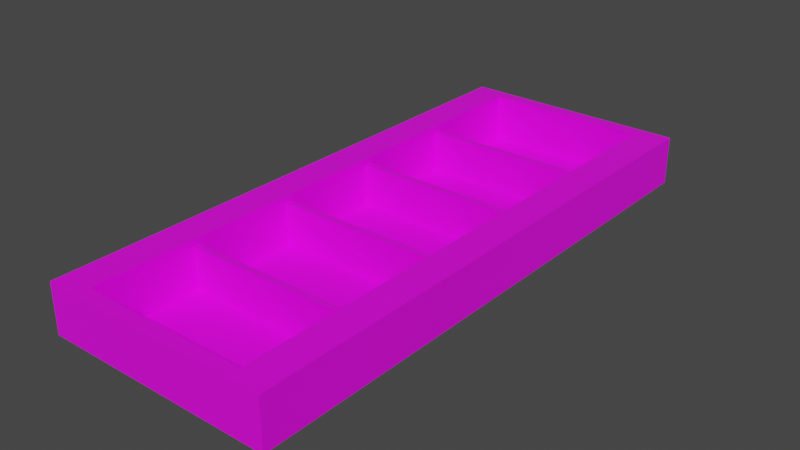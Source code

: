 # Source: deck_holder.blend  (saved by Blender 3.5.10; exported with 4.5.12 LTS)
import bpy
from mathutils import Matrix  # noqa: F401  (used for matrix-valued properties, if any)

bpy.ops.wm.read_factory_settings(use_empty=True)
scene = bpy.context.scene
scene.name = 'Scene'

# ---- collections
col_collection = bpy.data.collections.new('Collection'); scene.collection.children.link(col_collection)

# ---- images (referenced by path relative to the original .blend; pixels are not part of the script)
import os
ASSET_DIR = os.environ.get("B2B_ASSET_DIR", "")  # directory of the original .blend (textures are referenced by path, not embedded)
HERE = os.path.dirname(os.path.abspath(__file__))  # packed textures are extracted next to this script under _unpacked/

def load_image(name, relpath, width, height, colorspace="sRGB"):
    """Load a texture the original file referenced (path relative to the .blend, or extracted next to this script)."""
    p = next((c for c in (os.path.join(HERE, relpath), os.path.join(ASSET_DIR, relpath)) if relpath and os.path.exists(c)), "")
    if p:
        img = bpy.data.images.load(p, check_existing=True)
        img.name = name
    else:  # same state as the original file: an image datablock whose file is absent (Cycles renders it pink)
        img = bpy.data.images.new(name, width, height)
        img.source = "FILE"
        img.filepath = "//" + (relpath or name)
    img.colorspace_settings.name = colorspace
    return img
img_default_material_png = load_image('default_material.png', 'default_material.png', 1024, 1024, 'sRGB')

# ---- materials (node trees are filled in below, after node groups)
mat_material = bpy.data.materials.new('Material')
mat_material.alpha_threshold = 0.0
mat_material.use_transparent_shadow = False
mat_material.roughness = 0.5
mat_material.line_color = (0.0, 0.0, 0.0, 1.0)

# ---- material node trees
mat_material.use_nodes = True; mat_material.node_tree.nodes.clear()
_N = mat_material.node_tree.nodes; _L = mat_material.node_tree.links
n0 = _N.new('ShaderNodeOutputMaterial'); n0.name = 'Material Output'; n0.location = (300, 300)
n1 = _N.new('ShaderNodeBsdfPrincipled'); n1.name = 'Principled BSDF'; n1.location = (10, 300)
n1.distribution = 'GGX'
n1.subsurface_method = 'RANDOM_WALK_SKIN'
n1.inputs[3].default_value = 1.45
n1.inputs[27].default_value = (0.0, 0.0, 0.0, 1.0)
n1.inputs[28].default_value = 1.0
n2 = _N.new('ShaderNodeTexImage'); n2.name = 'Image Texture'; n2.location = (-338, 77)
n2.image = img_default_material_png
_L.new(n1.outputs[0], n0.inputs[0])
_L.new(n2.outputs[0], n1.inputs[0])
n0.is_active_output = True

# ---- world
world_world = bpy.data.worlds.new('World'); scene.world = world_world
world_world.use_nodes = True; world_world.node_tree.nodes.clear()
_N = world_world.node_tree.nodes; _L = world_world.node_tree.links
n0 = _N.new('ShaderNodeOutputWorld'); n0.name = 'World Output'; n0.location = (300, 300)
n1 = _N.new('ShaderNodeBackground'); n1.name = 'Background'; n1.location = (10, 300)
n1.inputs[0].default_value = (0.05088, 0.05088, 0.05088, 1.0)
_L.new(n1.outputs[0], n0.inputs[0])
n0.is_active_output = True
world_world.color = (0.05088, 0.05088, 0.05088)
world_world.use_sun_shadow = False
world_world.sun_shadow_jitter_overblur = 0.0

# ---- meshes
me_cube_003 = bpy.data.meshes.new('Cube.003')
me_cube_003.from_pydata([(0.1429, -0.3471, -2.027e-06), (-0.1429, -0.3471, -2.027e-06), (0.1429, 0.3505, -2.027e-06), (-0.1429, 0.3505, -2.027e-06), (0.1029, 0.3337, 0.001326), (0.1029, -0.3303, 0.001326), (-0.1029, -0.3303, 0.001326), (-0.1029, 0.3337, 0.001326), (0.1029, 0.2026, 0.001326), (0.1029, 0.0698, 0.001326), (0.1029, -0.063, 0.001326), (0.1029, -0.1958, 0.001326), (-0.1029, -0.1958, 0.001326), (-0.1029, -0.063, 0.001326), (-0.1029, 0.0698, 0.001326), (-0.1029, 0.2026, 0.001326), (0.1029, -0.2037, 0.001326), (0.1029, 0.1947, 0.001326), (0.1029, 0.06187, 0.001326), (0.1029, -0.07093, 0.001326), (-0.1029, -0.2037, 0.001326), (-0.1029, -0.07093, 0.001326), (-0.1029, 0.06187, 0.001326), (-0.1029, 0.1947, 0.001326), (0.1029, -0.2037, 0.0606), (0.1029, -0.3303, 0.0606), (-0.1029, -0.3303, 0.0606), (-0.1029, 0.2026, 0.0606), (-0.1029, 0.3337, 0.0606), (0.1029, 0.3337, 0.0606), (0.1429, 0.3505, 0.0606), (0.1429, -0.3471, 0.0606), (-0.1429, -0.3471, 0.0606), (-0.1429, 0.3505, 0.0606), (0.1029, 0.2026, 0.0606), (0.1029, 0.1947, 0.0606), (0.1029, 0.0698, 0.0606), (0.1029, 0.06187, 0.0606), (0.1029, -0.063, 0.0606), (0.1029, -0.07093, 0.0606), (0.1029, -0.1958, 0.0606), (-0.1029, -0.2037, 0.0606), (-0.1029, -0.1958, 0.0606), (-0.1029, -0.07093, 0.0606), (-0.1029, -0.063, 0.0606), (-0.1029, 0.06187, 0.0606), (-0.1029, 0.0698, 0.0606), (-0.1029, 0.1947, 0.0606), (-0.1029, -0.2037, 0.05262), (-0.1029, -0.1958, 0.05262), (-0.1029, -0.07093, 0.05262), (-0.1029, -0.063, 0.05262), (-0.1029, 0.06187, 0.05262), (-0.1029, 0.0698, 0.05262), (-0.1029, 0.1947, 0.05262), (-0.1029, 0.2026, 0.05262), (0.1029, -0.1958, 0.05262), (0.1029, -0.063, 0.05262), (0.1029, 0.0698, 0.05262), (0.1029, 0.2026, 0.05262), (0.1029, -0.2037, 0.05262), (0.1029, 0.1947, 0.05262), (0.1029, 0.06187, 0.05262), (0.1029, -0.07093, 0.05262)], [], [(8, 4, 7, 15), (22, 14, 46, 45), (7, 4, 29, 28), (8, 17, 35, 34), (21, 13, 44, 43), (14, 22, 52, 53), (17, 8, 59, 61), (23, 17, 61, 54), (13, 21, 50, 51), (9, 17, 23, 14), (10, 18, 22, 13), (11, 19, 21, 12), (5, 16, 20, 6), (29, 34, 35, 36, 37, 38, 39, 40, 24, 25, 31, 30), (25, 26, 32, 31), (26, 41, 42, 43, 44, 45, 46, 47, 27, 28, 33, 32), (28, 29, 30, 33), (9, 18, 37, 36), (0, 2, 30, 31), (23, 15, 27, 47), (4, 8, 34, 29), (10, 19, 39, 38), (1, 0, 31, 32), (17, 9, 36, 35), (6, 20, 41, 26), (3, 1, 32, 33), (18, 10, 38, 37), (12, 21, 43, 42), (2, 3, 33, 30), (16, 5, 25, 24), (19, 11, 40, 39), (13, 22, 45, 44), (5, 6, 26, 25), (20, 12, 42, 41), (14, 23, 47, 46), (11, 16, 24, 40), (15, 7, 28, 27), (60, 56, 49, 48), (63, 57, 51, 50), (62, 58, 53, 52), (61, 59, 55, 54), (22, 18, 62, 52), (18, 9, 58, 62), (15, 23, 54, 55), (21, 19, 63, 50), (19, 10, 57, 63), (11, 12, 49, 56), (20, 16, 60, 48), (10, 13, 51, 57), (9, 14, 53, 58), (8, 15, 55, 59), (12, 20, 48, 49), (16, 11, 56, 60), (2, 0, 1, 3)])
_uv = me_cube_003.uv_layers.new(name='UVMap')
_uv.uv.foreach_set('vector', [0.3415, 0.7186, 0.3415, 0.7186, 0.3415, 0.7186, 0.3415, 0.7186, 0.3415, 0.7186, 0.3415, 0.7186, 0.3415, 0.7186, 0.3415, 0.7186, 0.3415, 0.7186, 0.3415, 0.7186, 0.3415, 0.7186, 0.3415, 0.7186, 0.3415, 0.7186, 0.3415, 0.7186, 0.3415, 0.7186, 0.3415, 0.7186, 0.3415, 0.7186, 0.3415, 0.7186, 0.3415, 0.7186, 0.3415, 0.7186, 0.3415, 0.7186, 0.3415, 0.7186, 0.3415, 0.7186, 0.3415, 0.7186, 0.3415, 0.7186, 0.3415, 0.7186, 0.3415, 0.7186, 0.3415, 0.7186, 0.3415, 0.7186, 0.3415, 0.7186, 0.3415, 0.7186, 0.3415, 0.7186, 0.3415, 0.7186, 0.3415, 0.7186, 0.3415, 0.7186, 0.3415, 0.7186, 0.3415, 0.7186, 0.3415, 0.7186, 0.3415, 0.7186, 0.3415, 0.7186, 0.3415, 0.7186, 0.3415, 0.7186, 0.3415, 0.7186, 0.3415, 0.7186, 0.3415, 0.7186, 0.3415, 0.7186, 0.3415, 0.7186, 0.3415, 0.7186, 0.3415, 0.7186, 0.3415, 0.7186, 0.3415, 0.7186, 0.3415, 0.7186, 0.3415, 0.7186, 0.3415, 0.7186, 0.3415, 0.7186, 0.3415, 0.7186, 0.3415, 0.7186, 0.3415, 0.7186, 0.3415, 0.7186, 0.3415, 0.7186, 0.3415, 0.7186, 0.3415, 0.7186, 0.3415, 0.7186, 0.3415, 0.7186, 0.3415, 0.7186, 0.3415, 0.7186, 0.3415, 0.7186, 0.3415, 0.7186, 0.3415, 0.7186, 0.3415, 0.7186, 0.3415, 0.7186, 0.3415, 0.7186, 0.3415, 0.7186, 0.3415, 0.7186, 0.3415, 0.7186, 0.3415, 0.7186, 0.3415, 0.7186, 0.3415, 0.7186, 0.3415, 0.7186, 0.3415, 0.7186, 0.3415, 0.7186, 0.3415, 0.7186, 0.3415, 0.7186, 0.3415, 0.7186, 0.3415, 0.7186, 0.3415, 0.7186, 0.3415, 0.7186, 0.3415, 0.7186, 0.3415, 0.7186, 0.3415, 0.7186, 0.3415, 0.7186, 0.3415, 0.7186, 0.3415, 0.7186, 0.3415, 0.7186, 0.3415, 0.7186, 0.3415, 0.7186, 0.3415, 0.7186, 0.3415, 0.7186, 0.3415, 0.7186, 0.3415, 0.7186, 0.3415, 0.7186, 0.3415, 0.7186, 0.3415, 0.7186, 0.3415, 0.7186, 0.3415, 0.7186, 0.3415, 0.7186, 0.3415, 0.7186, 0.3415, 0.7186, 0.3415, 0.7186, 0.3415, 0.7186, 0.3415, 0.7186, 0.3415, 0.7186, 0.3415, 0.7186, 0.3415, 0.7186, 0.3415, 0.7186, 0.3415, 0.7186, 0.3415, 0.7186, 0.3415, 0.7186, 0.3415, 0.7186, 0.3415, 0.7186, 0.3415, 0.7186, 0.3415, 0.7186, 0.3415, 0.7186, 0.3415, 0.7186, 0.3415, 0.7186, 0.3415, 0.7186, 0.3415, 0.7186, 0.3415, 0.7186, 0.3415, 0.7186, 0.3415, 0.7186, 0.3415, 0.7186, 0.3415, 0.7186, 0.3415, 0.7186, 0.3415, 0.7186, 0.3415, 0.7186, 0.3415, 0.7186, 0.3415, 0.7186, 0.3415, 0.7186, 0.3415, 0.7186, 0.3415, 0.7186, 0.3415, 0.7186, 0.3415, 0.7186, 0.3415, 0.7186, 0.3415, 0.7186, 0.3415, 0.7186, 0.3415, 0.7186, 0.3415, 0.7186, 0.3415, 0.7186, 0.3415, 0.7186, 0.3415, 0.7186, 0.3415, 0.7186, 0.3415, 0.7186, 0.3415, 0.7186, 0.3415, 0.7186, 0.3415, 0.7186, 0.3415, 0.7186, 0.3415, 0.7186, 0.3415, 0.7186, 0.3415, 0.7186, 0.3415, 0.7186, 0.3415, 0.7186, 0.3415, 0.7186, 0.3415, 0.7186, 0.3415, 0.7186, 0.3415, 0.7186, 0.3415, 0.7186, 0.3415, 0.7186, 0.3415, 0.7186, 0.3415, 0.7186, 0.3415, 0.7186, 0.3415, 0.7186, 0.3415, 0.7186, 0.3415, 0.7186, 0.3415, 0.7186, 0.3415, 0.7186, 0.3415, 0.7186, 0.3415, 0.7186, 0.3415, 0.7186, 0.3415, 0.7186, 0.3415, 0.7186, 0.3415, 0.7186, 0.3415, 0.7186, 0.3415, 0.7186, 0.3415, 0.7186, 0.3415, 0.7186, 0.3415, 0.7186, 0.3415, 0.7186, 0.3415, 0.7186, 0.3415, 0.7186, 0.3415, 0.7186, 0.3415, 0.7186, 0.3415, 0.7186, 0.3415, 0.7186, 0.3415, 0.7186, 0.3415, 0.7186, 0.3415, 0.7186, 0.3415, 0.7186, 0.3415, 0.7186, 0.3415, 0.7186, 0.3415, 0.7186, 0.3415, 0.7186, 0.3415, 0.7186, 0.3415, 0.7186, 0.3415, 0.7186, 0.3415, 0.7186, 0.3415, 0.7186, 0.3415, 0.7186, 0.3415, 0.7186, 0.3415, 0.7186, 0.3415, 0.7186, 0.3415, 0.7186, 0.3415, 0.7186, 0.3415, 0.7186, 0.3415, 0.7186, 0.3415, 0.7186, 0.3415, 0.7186, 0.3415, 0.7186, 0.3415, 0.7186, 0.3415, 0.7186, 0.3415, 0.7186, 0.3415, 0.7186, 0.3415, 0.7186, 0.3415, 0.7186, 0.3415, 0.7186, 0.3415, 0.7186, 0.3415, 0.7186, 0.3415, 0.7186, 0.3415, 0.7186, 0.3415, 0.7186, 0.3415, 0.7186, 0.3415, 0.7186, 0.3415, 0.7186])
me_cube_003.materials.append(mat_material)
me_cube_003.use_mirror_vertex_groups = False
me_cube_003.update()

# ---- objects
ob_deckholder = bpy.data.objects.new('DeckHolder', me_cube_003)

# ---- transforms, parenting, visibility, modifiers, constraints
ob_deckholder.location = (0.0, 0.0, 0.0)
ob_deckholder.lock_rotations_4d = False
ob_deckholder.empty_display_type = 'ARROWS'
ob_deckholder.lineart.crease_threshold = 0.0

# ---- collection membership
col_collection.objects.link(ob_deckholder)

# ---- scene / render settings (as saved in the file)
scene.frame_start = 1; scene.frame_end = 250; scene.frame_set(43)
scene.render.engine = 'BLENDER_EEVEE_NEXT'
scene.cycles.sampling_pattern = 'TABULATED_SOBOL'
scene.view_settings.view_transform = 'Filmic'
bpy.context.view_layer.update()

# ---- added for rendering (the .blend has no active camera and no usable light): camera, sun
cam_auto = bpy.data.cameras.new('AutoCamera')
cam_auto.lens = 50.0
cam_auto.sensor_width = 36.0
cam_auto.clip_end = 1000.0
ob_auto_camera = bpy.data.objects.new('AutoCamera', cam_auto)
scene.collection.objects.link(ob_auto_camera)
ob_auto_camera.location = (0.699733, -0.837981, 0.590087)
ob_auto_camera.rotation_euler = (1.09748, -7.21219e-08, 0.694738)
scene.camera = ob_auto_camera
light_auto_sun = bpy.data.lights.new('AutoSun', 'SUN')
light_auto_sun.energy = 3.0
light_auto_sun.angle = 0.0523599
ob_auto_sun = bpy.data.objects.new('AutoSun', light_auto_sun)
scene.collection.objects.link(ob_auto_sun)
ob_auto_sun.rotation_euler = (0.872665, 0.174533, 0.523599)
bpy.context.view_layer.update()
